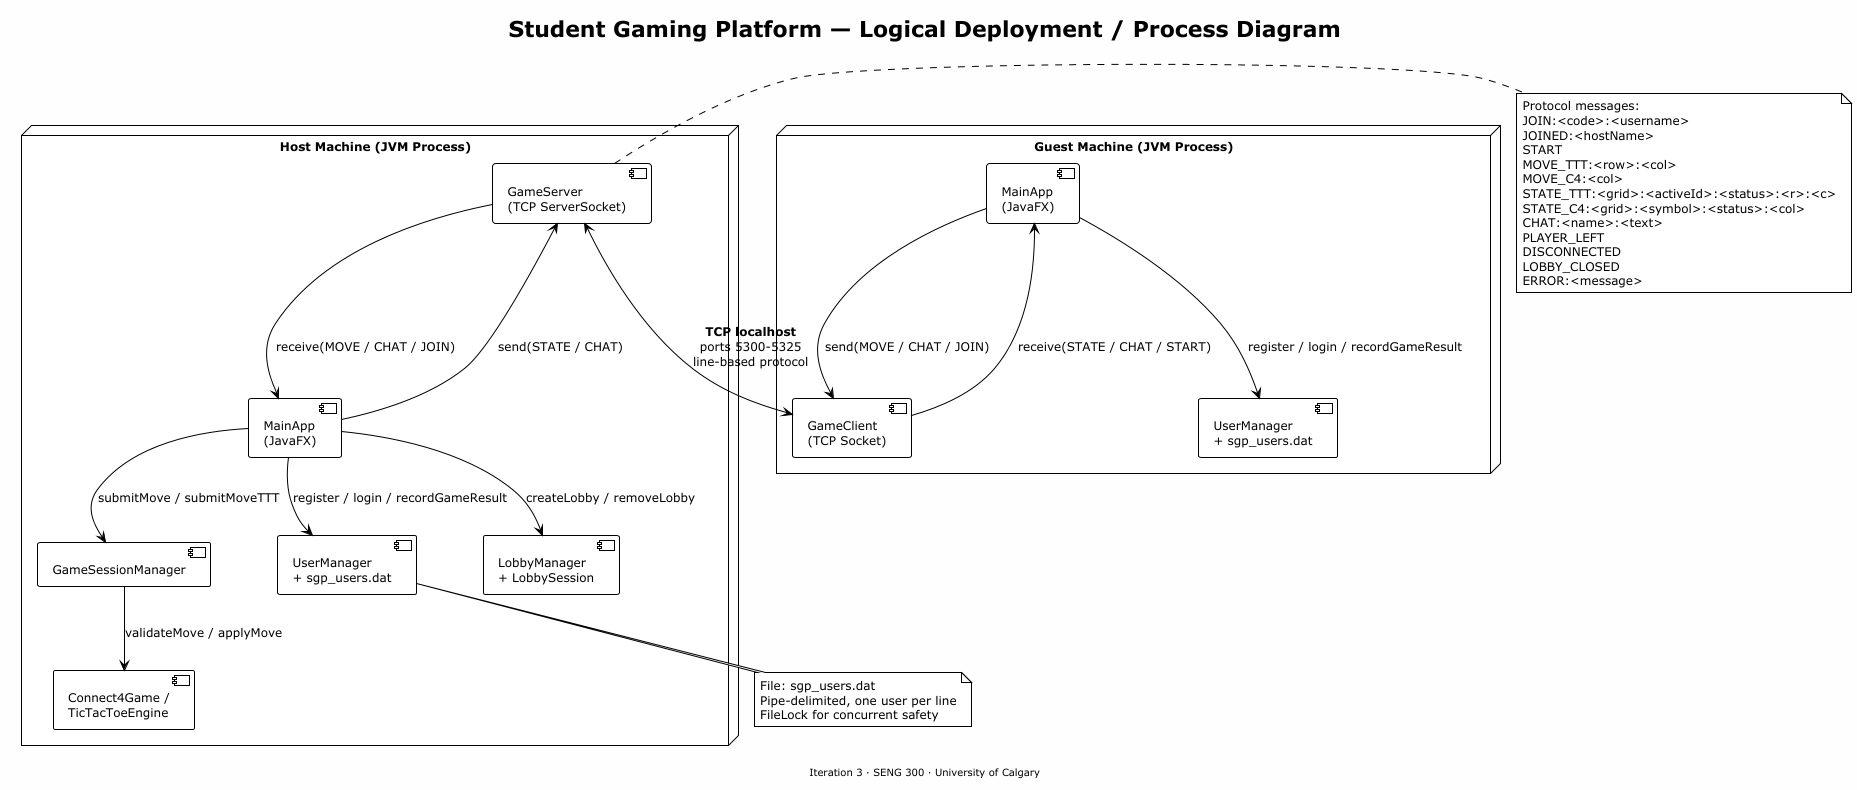

The diagram above was rendered by PlantUML. Its source (embedded in the PNG):
@startuml SGP-Deployment
!theme plain
skinparam backgroundColor #FEFEFE
skinparam shadowing false
skinparam defaultFontSize 12

title Student Gaming Platform — Logical Deployment / Process Diagram
footer Iteration 3 · SENG 300 · University of Calgary

node "Host Machine (JVM Process)" as host {
    component "MainApp\n(JavaFX)" as hostUI
    component "GameServer\n(TCP ServerSocket)" as gameServer
    component "GameSessionManager" as gsm
    component "Connect4Game /\nTicTacToeEngine" as engines
    component "UserManager\n+ sgp_users.dat" as userMgr
    component "LobbyManager\n+ LobbySession" as lobbyMgr

    hostUI --> gsm : submitMove / submitMoveTTT
    gsm --> engines : validateMove / applyMove
    hostUI --> gameServer : send(STATE / CHAT)
    gameServer --> hostUI : receive(MOVE / CHAT / JOIN)
    hostUI --> userMgr : register / login / recordGameResult
    hostUI --> lobbyMgr : createLobby / removeLobby
}

node "Guest Machine (JVM Process)" as guest {
    component "MainApp\n(JavaFX)" as guestUI
    component "GameClient\n(TCP Socket)" as gameClient
    component "UserManager\n+ sgp_users.dat" as guestUserMgr

    guestUI --> gameClient : send(MOVE / CHAT / JOIN)
    gameClient --> guestUI : receive(STATE / CHAT / START)
    guestUI --> guestUserMgr : register / login / recordGameResult
}

gameServer <-down-> gameClient : **TCP localhost**\nports 5300-5325\nline-based protocol

note right of gameServer
  Protocol messages:
  JOIN:<code>:<username>
  JOINED:<hostName>
  START
  MOVE_TTT:<row>:<col>
  MOVE_C4:<col>
  STATE_TTT:<grid>:<activeId>:<status>:<r>:<c>
  STATE_C4:<grid>:<symbol>:<status>:<col>
  CHAT:<name>:<text>
  PLAYER_LEFT
  DISCONNECTED
  LOBBY_CLOSED
  ERROR:<message>
end note

note bottom of userMgr
  File: sgp_users.dat
  Pipe-delimited, one user per line
  FileLock for concurrent safety
end note

@enduml